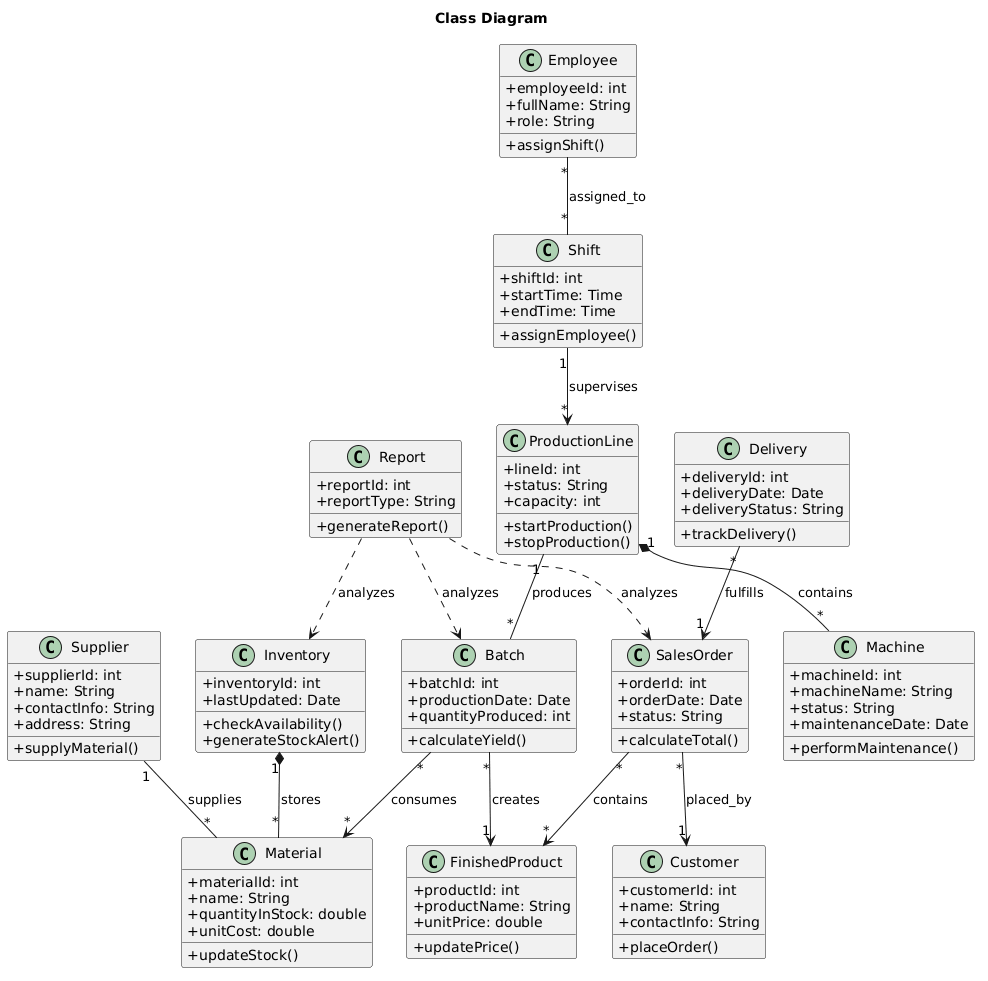

The diagram above was rendered by PlantUML. Its source (embedded in the PNG):
@startuml
title Class Diagram

skinparam classAttributeIconSize 0

class Supplier {
  +supplierId: int
  +name: String
  +contactInfo: String
  +address: String
  +supplyMaterial()
}

class Material {
  +materialId: int
  +name: String
  +quantityInStock: double
  +unitCost: double
  +updateStock()
}

class Inventory {
  +inventoryId: int
  +lastUpdated: Date
  +checkAvailability()
  +generateStockAlert()
}

class ProductionLine {
  +lineId: int
  +status: String
  +capacity: int
  +startProduction()
  +stopProduction()
}

class Machine {
  +machineId: int
  +machineName: String
  +status: String
  +maintenanceDate: Date
  +performMaintenance()
}

class Employee {
  +employeeId: int
  +fullName: String
  +role: String
  +assignShift()
}

class Shift {
  +shiftId: int
  +startTime: Time
  +endTime: Time
  +assignEmployee()
}

class Batch {
  +batchId: int
  +productionDate: Date
  +quantityProduced: int
  +calculateYield()
}

class FinishedProduct {
  +productId: int
  +productName: String
  +unitPrice: double
  +updatePrice()
}

class SalesOrder {
  +orderId: int
  +orderDate: Date
  +status: String
  +calculateTotal()
}

class Customer {
  +customerId: int
  +name: String
  +contactInfo: String
  +placeOrder()
}

class Delivery {
  +deliveryId: int
  +deliveryDate: Date
  +deliveryStatus: String
  +trackDelivery()
}

class Report {
  +reportId: int
  +reportType: String
  +generateReport()
}

Supplier "1" -- "*" Material : supplies
Inventory "1" *-- "*" Material : stores
ProductionLine "1" *-- "*" Machine : contains
ProductionLine "1" -- "*" Batch : produces
Batch "*" --> "1" FinishedProduct : creates
Batch "*" --> "*" Material : consumes
Employee "*" -- "*" Shift : assigned_to
Shift "1" --> "*" ProductionLine : supervises
SalesOrder "*" --> "1" Customer : placed_by
SalesOrder "*" --> "*" FinishedProduct : contains
Delivery "*" --> "1" SalesOrder : fulfills
Report ..> Inventory : analyzes
Report ..> SalesOrder : analyzes
Report ..> Batch : analyzes
@enduml